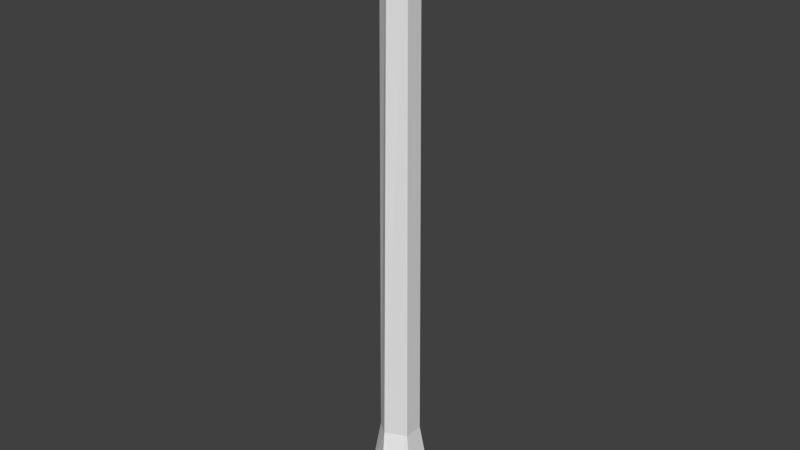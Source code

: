 # Source: tree_hollow.blend  (saved by Blender 2.65.0; exported with 4.5.12 LTS)
import bpy
from mathutils import Matrix  # noqa: F401  (used for matrix-valued properties, if any)

bpy.ops.wm.read_factory_settings(use_empty=True)
scene = bpy.context.scene
scene.name = 'Scene'

# ---- collections
col_collection_1 = bpy.data.collections.new('Collection 1'); scene.collection.children.link(col_collection_1)

# ---- world
world_world = bpy.data.worlds.new('World'); scene.world = world_world
world_world.color = (0.05088, 0.05088, 0.05088)
world_world.use_sun_shadow = False
world_world.sun_shadow_jitter_overblur = 0.0
world_world.cycles.sampling_method = 'MANUAL'
world_world.cycles.sample_map_resolution = 256

# ---- meshes
me_cylinder = bpy.data.meshes.new('Cylinder')
me_cylinder.from_pydata([(0.02175, -1.248, 42.11), (-0.9493, -2.675, -1.406), (-1.027, -0.642, 42.11), (-2.56, -1.527, -1.406), (-1.027, 0.5694, 42.11), (-2.56, 1.454, -1.406), (0.02175, 1.175, 42.11), (0.02176, 2.945, -1.406), (1.071, 0.5694, 42.11), (2.603, 1.454, -1.406), (1.071, -0.642, 42.11), (2.603, -1.527, -1.406), (0.1005, -2.208, 0.9274), (-1.682, -1.02, 1.077), (-1.682, 0.9472, 1.077), (0.02175, 1.931, 1.077), (1.725, 0.9472, 1.077), (1.725, -1.02, 1.077), (-1.192, -0.7368, 4.316), (-1.192, 0.6642, 4.316), (0.02175, 1.365, 4.316), (1.235, 0.6642, 4.316), (1.235, -0.7368, 4.316), (-0.2657, -1.437, 4.316), (0.8037, -1.961, 0.9247), (1.864, -2.497, -1.406), (1.646, -1.767, -1.406), (1.075, -1.041, 1.746), (0.2066, -1.756, -1.406), (-0.9302, -2.445, -1.406), (-0.4162, -1.688, 1.077), (1.896, -0.9028, -1.406), (1.231, -0.2982, 1.077), (2.45, 1.373, -1.343), (1.328, 0.7134, 1.093), (-1.719, -0.9906, -1.095), (-1.078, -0.8611, 1.388), (-2.093, 1.242, -1.095), (-1.558, 0.64, 1.388), (0.02457, 2.769, -1.242), (-0.02227, 1.428, 1.241), (0.6343, -3.082, -1.456), (-0.998, -0.7458, 3.406)], [], [(12, 13, 3, 1), (13, 14, 5, 3), (14, 15, 7, 5), (15, 16, 9, 7), (17, 24, 25, 11), (16, 17, 11, 9), (23, 18, 13, 12), (18, 19, 14, 13), (19, 20, 15, 14), (20, 21, 16, 15), (22, 23, 24, 17), (21, 22, 17, 16), (0, 2, 18, 23), (2, 4, 19, 18), (4, 6, 20, 19), (6, 8, 21, 20), (10, 0, 23, 22), (8, 10, 22, 21), (1, 28, 27, 12), (41, 24, 27, 26), (28, 29, 30, 27), (27, 32, 31, 26), (32, 34, 33, 31), (29, 35, 36, 30), (35, 37, 38, 36), (38, 37, 39, 40), (34, 40, 39, 33), (24, 23, 27), (12, 27, 23), (25, 24, 41), (40, 34, 42), (32, 42, 34), (27, 42, 32), (30, 42, 27), (36, 42, 30), (38, 42, 36), (40, 42, 38)])
me_cylinder.use_remesh_preserve_volume = False
me_cylinder.use_remesh_preserve_attributes = False
me_cylinder.use_mirror_vertex_groups = False
me_cylinder.update()

# ---- objects
ob_cylinder = bpy.data.objects.new('Cylinder', me_cylinder)

# ---- transforms, parenting, visibility, modifiers, constraints
ob_cylinder.location = (0.0, 0.0, 3.62)
ob_cylinder.scale = (2.7, 2.7, 2.7)
ob_cylinder.lineart.crease_threshold = 0.0

# ---- collection membership
col_collection_1.objects.link(ob_cylinder)

# ---- scene / render settings (as saved in the file)
scene.frame_start = 1; scene.frame_end = 250; scene.frame_set(1)
scene.render.engine = 'BLENDER_EEVEE_NEXT'
scene.render.image_settings.compression = 90
scene.render.resolution_percentage = 50
scene.render.dither_intensity = 0.0
scene.cycles.use_denoising = False
scene.cycles.samples = 10
scene.cycles.sampling_pattern = 'TABULATED_SOBOL'
scene.cycles.light_sampling_threshold = 0.0
scene.cycles.use_adaptive_sampling = False
scene.cycles.use_light_tree = False
scene.cycles.blur_glossy = 0.0
scene.cycles.volume_bounces = 1
scene.cycles.pixel_filter_type = 'GAUSSIAN'
scene.cycles.sample_clamp_indirect = 0.0
scene.view_settings.view_transform = 'Standard'
bpy.context.view_layer.update()

# ---- added for rendering (the .blend has no active camera and no usable light): camera, sun
cam_auto = bpy.data.cameras.new('AutoCamera')
cam_auto.lens = 50.0
cam_auto.sensor_width = 36.0
cam_auto.clip_end = 1941.36
ob_auto_camera = bpy.data.objects.new('AutoCamera', cam_auto)
scene.collection.objects.link(ob_auto_camera)
ob_auto_camera.location = (110.678, -132.929, 146.997)
ob_auto_camera.rotation_euler = (1.09748, -7.21219e-08, 0.694738)
scene.camera = ob_auto_camera
light_auto_sun = bpy.data.lights.new('AutoSun', 'SUN')
light_auto_sun.energy = 3.0
light_auto_sun.angle = 0.0523599
ob_auto_sun = bpy.data.objects.new('AutoSun', light_auto_sun)
scene.collection.objects.link(ob_auto_sun)
ob_auto_sun.rotation_euler = (0.872665, 0.174533, 0.523599)
bpy.context.view_layer.update()
